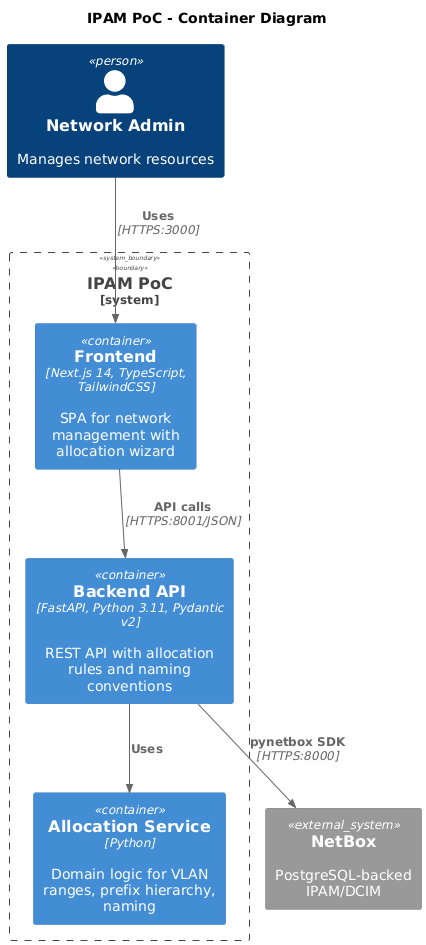

The diagram above was rendered by PlantUML. Its source (embedded in the PNG):
@startuml C4_Container
!include <C4/C4_Container>

title IPAM PoC - Container Diagram

Person(networkAdmin, "Network Admin", "Manages network resources")

System_Boundary(ipamPoc, "IPAM PoC") {
    Container(frontend, "Frontend", "Next.js 14, TypeScript, TailwindCSS", "SPA for network management with allocation wizard")
    Container(backend, "Backend API", "FastAPI, Python 3.11, Pydantic v2", "REST API with allocation rules and naming conventions")
    Container(allocationService, "Allocation Service", "Python", "Domain logic for VLAN ranges, prefix hierarchy, naming")
}

System_Ext(netbox, "NetBox", "PostgreSQL-backed IPAM/DCIM")

Rel(networkAdmin, frontend, "Uses", "HTTPS:3000")
Rel(frontend, backend, "API calls", "HTTPS:8001/JSON")
Rel(backend, allocationService, "Uses")
Rel(backend, netbox, "pynetbox SDK", "HTTPS:8000")

@enduml